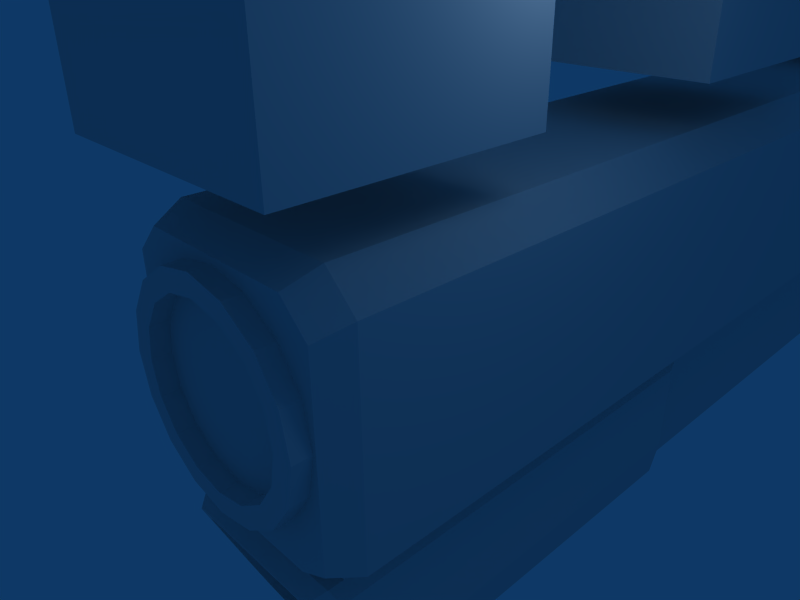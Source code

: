 # Source: rifle.blend  (saved by Blender 2.42.0; exported with 4.5.12 LTS)
import bpy
from mathutils import Matrix  # noqa: F401  (used for matrix-valued properties, if any)

bpy.ops.wm.read_factory_settings(use_empty=True)
scene = bpy.context.scene
scene.name = 'Scene'

# ---- collections
col_collection_1 = bpy.data.collections.new('Collection 1'); scene.collection.children.link(col_collection_1)

# ---- materials (node trees are filled in below, after node groups)
mat_material = bpy.data.materials.new('Material')
mat_material.alpha_threshold = 0.0
mat_material.roughness = 0.5
mat_material.line_color = (0.0, 0.0, 0.0, 1.0)

# ---- material node trees

# ---- world
world_world = bpy.data.worlds.new('World'); scene.world = world_world
world_world.color = (0.05656, 0.2208, 0.4)
world_world.use_sun_shadow = False
world_world.sun_shadow_jitter_overblur = 0.0
world_world.cycles.sampling_method = 'MANUAL'
world_world.cycles.sample_map_resolution = 256

# ---- cameras
cam_camera = bpy.data.cameras.new('Camera')
cam_camera.passepartout_alpha = 0.2
cam_camera.clip_end = 100.0
cam_camera.lens = 35.0
cam_camera.ortho_scale = 7.314
cam_camera.show_passepartout = False
cam_camera.show_safe_areas = True
cam_camera.dof.focus_distance = 0.0
cam_camera.dof.aperture_fstop = 128.0

# ---- lights
light_spot_001 = bpy.data.lights.new('Spot.001', 'POINT')
light_spot_001.transmission_factor = 0.0
light_spot_001.cutoff_distance = 30.0
light_spot_001.energy = 100.0
light_spot_001.shadow_buffer_clip_start = 1.001
light_spot_001.shadow_soft_size = 1.0
light_spot_001.shadow_maximum_resolution = 0.006
light_spot_001.use_absolute_resolution = True
light_spot_001.cycles.use_multiple_importance_sampling = False
light_spot = bpy.data.lights.new('Spot', 'POINT')
light_spot.transmission_factor = 0.0
light_spot.cutoff_distance = 30.0
light_spot.energy = 100.0
light_spot.shadow_buffer_clip_start = 1.001
light_spot.shadow_soft_size = 1.0
light_spot.shadow_maximum_resolution = 0.006
light_spot.use_absolute_resolution = True
light_spot.cycles.use_multiple_importance_sampling = False

# ---- meshes
me_cube_001 = bpy.data.meshes.new('Cube.001')
me_cube_001.from_pydata([(1.0, 7.0, -2.0), (1.0, 3.0, -2.0), (-3.0, 3.0, -2.0), (-3.0, 7.0, -2.0), (1.0, 7.0, 2.0), (1.0, 3.0, 2.0), (-3.0, 3.0, 2.0), (-3.0, 7.0, 2.0), (5.0, 7.0, 2.0), (5.0, 3.0, 2.0), (9.0, 3.0, 2.0), (9.0, 7.0, 2.0), (5.0, 7.0, -2.0), (5.0, 3.0, -2.0), (9.0, 3.0, -2.0), (9.0, 7.0, -2.0), (25.0, 7.0, -2.0), (25.0, 3.0, -2.0), (21.0, 3.0, -2.0), (21.0, 7.0, -2.0), (25.0, 7.0, 2.0), (25.0, 3.0, 2.0), (21.0, 3.0, 2.0), (21.0, 7.0, 2.0), (13.0, 7.0, 2.0), (13.0, 3.0, 2.0), (17.0, 3.0, 2.0), (17.0, 7.0, 2.0), (13.0, 7.0, -2.0), (13.0, 3.0, -2.0), (17.0, 3.0, -2.0), (17.0, 7.0, -2.0), (49.0, 7.0, -2.0), (49.0, 3.0, -2.0), (45.0, 3.0, -2.0), (45.0, 7.0, -2.0), (49.0, 7.0, 2.0), (49.0, 3.0, 2.0), (45.0, 3.0, 2.0), (45.0, 7.0, 2.0), (53.0, 7.0, 2.0), (53.0, 3.0, 2.0), (57.0, 3.0, 2.0), (57.0, 7.0, 2.0), (53.0, 7.0, -2.0), (53.0, 3.0, -2.0), (57.0, 3.0, -2.0), (57.0, 7.0, -2.0), (41.0, 7.0, -2.0), (41.0, 3.0, -2.0), (37.0, 3.0, -2.0), (37.0, 7.0, -2.0), (41.0, 7.0, 2.0), (41.0, 3.0, 2.0), (37.0, 3.0, 2.0), (37.0, 7.0, 2.0), (29.0, 7.0, 2.0), (29.0, 3.0, 2.0), (33.0, 3.0, 2.0), (33.0, 7.0, 2.0), (29.0, 7.0, -2.0), (29.0, 3.0, -2.0), (33.0, 3.0, -2.0), (33.0, 7.0, -2.0)], [], [(0, 1, 2, 3), (4, 7, 6, 5), (0, 4, 5, 1), (1, 5, 6, 2), (2, 6, 7, 3), (4, 0, 3, 7), (12, 8, 11, 15), (13, 9, 8, 12), (14, 10, 9, 13), (15, 11, 10, 14), (11, 8, 9, 10), (13, 12, 15, 14), (18, 19, 16, 17), (20, 23, 22, 21), (16, 20, 21, 17), (17, 21, 22, 18), (18, 22, 23, 19), (19, 23, 20, 16), (28, 24, 27, 31), (29, 25, 24, 28), (30, 26, 25, 29), (31, 27, 26, 30), (27, 24, 25, 26), (29, 28, 31, 30), (34, 35, 32, 33), (36, 39, 38, 37), (32, 36, 37, 33), (33, 37, 38, 34), (34, 38, 39, 35), (35, 39, 36, 32), (44, 40, 43, 47), (45, 41, 40, 44), (46, 42, 41, 45), (47, 43, 42, 46), (43, 40, 41, 42), (45, 44, 47, 46), (50, 51, 48, 49), (52, 55, 54, 53), (48, 52, 53, 49), (49, 53, 54, 50), (50, 54, 55, 51), (51, 55, 52, 48), (60, 56, 59, 63), (61, 57, 56, 60), (62, 58, 57, 61), (63, 59, 58, 62), (59, 56, 57, 58), (61, 60, 63, 62)])
me_cube_001.use_remesh_preserve_volume = False
me_cube_001.use_remesh_preserve_attributes = False
me_cube_001.use_mirror_vertex_groups = False
me_cube_001.update()
me_cylinder = bpy.data.meshes.new('Cylinder')
me_cylinder.from_pydata([(1.395, 1.395, 3.826), (1.823, 0.7551, 3.826), (1.973, -5.928e-07, 3.826), (1.823, -0.7551, 3.826), (1.395, -1.395, 3.826), (0.7551, -1.823, 3.826), (3.177e-08, -1.973, 3.826), (-0.7551, -1.823, 3.826), (-1.395, -1.395, 3.826), (-1.823, -0.7551, 3.826), (-1.973, -4.83e-07, 3.826), (-1.823, 0.7551, 3.826), (-1.395, 1.395, 3.826), (-0.7551, 1.823, 3.826), (1.02e-06, 1.973, 3.826), (0.7551, 1.823, 3.826), (1.395, 1.395, -0.1203), (1.823, 0.7551, -0.1203), (1.973, -2.622e-06, -0.1203), (1.823, -0.7551, -0.1203), (1.395, -1.395, -0.1203), (0.7551, -1.823, -0.1203), (-4.077e-06, -1.973, -0.1203), (-0.7551, -1.823, -0.1203), (-1.395, -1.395, -0.1203), (-1.823, -0.7551, -0.1203), (-1.973, 5e-06, -0.1203), (-1.823, 0.7551, -0.1203), (-1.395, 1.395, -0.1203), (-0.7551, 1.823, -0.1203), (6.069e-06, 1.973, -0.1203), (0.7551, 1.823, -0.1203), (-2.662e-07, -7.352e-08, -0.1203), (0.6086, 1.469, 3.826), (8.195e-07, 1.59, 3.826), (-0.6086, 1.469, 3.826), (-1.124, 1.124, 3.826), (-1.469, 0.6086, 3.826), (-1.59, -5.001e-07, 3.826), (-1.469, -0.6086, 3.826), (-1.124, -1.124, 3.826), (-0.6086, -1.469, 3.826), (2.322e-08, -1.59, 3.826), (0.6086, -1.469, 3.826), (1.124, -1.124, 3.826), (1.469, -0.6086, 3.826), (1.59, -5.886e-07, 3.826), (1.469, 0.6086, 3.826), (1.124, 1.124, 3.826), (1.124, 1.124, 1.247), (1.469, 0.6086, 1.247), (1.59, -1.992e-07, 1.247), (1.469, -0.6086, 1.247), (1.124, -1.124, 1.247), (0.6086, -1.469, 1.247), (2.322e-08, -1.59, 1.247), (-0.6086, -1.469, 1.247), (-1.124, -1.124, 1.247), (-1.469, -0.6086, 1.247), (-1.59, -1.107e-07, 1.247), (-1.469, 0.6086, 1.247), (-1.124, 1.124, 1.247), (-0.6086, 1.469, 1.247), (8.195e-07, 1.59, 1.247), (0.6086, 1.469, 1.247), (-2.169e-07, -1.297e-07, 1.247)], [], [(32, 17, 16), (32, 18, 17), (32, 19, 18), (32, 20, 19), (32, 21, 20), (32, 22, 21), (32, 23, 22), (32, 24, 23), (32, 25, 24), (32, 26, 25), (32, 27, 26), (32, 28, 27), (32, 29, 28), (32, 30, 29), (32, 31, 30), (32, 16, 31), (0, 16, 17, 1), (1, 17, 18, 2), (2, 18, 19, 3), (3, 19, 20, 4), (4, 20, 21, 5), (5, 21, 22, 6), (6, 22, 23, 7), (7, 23, 24, 8), (8, 24, 25, 9), (9, 25, 26, 10), (10, 26, 27, 11), (11, 27, 28, 12), (12, 28, 29, 13), (13, 29, 30, 14), (14, 30, 31, 15), (16, 0, 15, 31), (15, 0, 48, 33), (14, 15, 33, 34), (13, 14, 34, 35), (12, 13, 35, 36), (11, 12, 36, 37), (10, 11, 37, 38), (9, 10, 38, 39), (8, 9, 39, 40), (7, 8, 40, 41), (6, 7, 41, 42), (5, 6, 42, 43), (4, 5, 43, 44), (3, 4, 44, 45), (2, 3, 45, 46), (1, 2, 46, 47), (0, 1, 47, 48), (48, 47, 50, 49), (47, 46, 51, 50), (46, 45, 52, 51), (45, 44, 53, 52), (44, 43, 54, 53), (43, 42, 55, 54), (42, 41, 56, 55), (41, 40, 57, 56), (40, 39, 58, 57), (39, 38, 59, 58), (38, 37, 60, 59), (37, 36, 61, 60), (36, 35, 62, 61), (35, 34, 63, 62), (34, 33, 64, 63), (33, 48, 49, 64), (65, 49, 50), (65, 50, 51), (65, 51, 52), (65, 52, 53), (65, 53, 54), (65, 54, 55), (65, 55, 56), (65, 56, 57), (65, 57, 58), (65, 58, 59), (65, 59, 60), (65, 60, 61), (65, 61, 62), (65, 62, 63), (65, 63, 64), (64, 49, 65)])
me_cylinder.use_remesh_preserve_volume = False
me_cylinder.use_remesh_preserve_attributes = False
me_cylinder.use_mirror_vertex_groups = False
me_cylinder.update()
me_cube = bpy.data.meshes.new('Cube')
me_cube.from_pydata([(1.0, 1.5, -1.0), (1.0, -1.0, -1.0), (-1.0, -1.0, -1.0), (-1.0, 1.5, -1.0), (1.0, 1.5, 0.7889), (1.0, -1.0, 0.7889), (-1.0, -1.0, 0.7889), (-1.0, 1.5, 0.7889), (-0.745, 1.5, 1.039), (-0.745, -1.0, 1.039), (0.745, -1.0, 1.039), (0.745, 1.5, 1.039), (-0.8271, 1.5, -1.328), (-0.8271, -0.9446, -1.328), (0.8271, -0.9446, -1.328), (0.8271, 1.5, -1.328), (0.8271, 1.5, -2.198), (0.8271, -0.5662, -2.198), (-0.8271, -0.5662, -2.198), (-0.8271, 1.5, -2.198), (-0.7683, 1.5, -2.576), (-0.7683, -0.402, -2.576), (0.7683, -0.402, -2.576), (0.7683, 1.5, -2.576), (0.5152, 1.5, -2.964), (0.5152, -0.2333, -2.964), (-0.5152, -0.2333, -2.964), (-0.5152, 1.5, -2.964), (-0.7432, 1.5, -1.128), (-0.7342, 1.5, -1.236), (-0.7432, -1.0, -1.128), (-0.7342, -0.9843, -1.236), (0.7432, -1.0, -1.128), (0.7342, -0.9843, -1.236), (0.7432, 1.5, -1.128), (0.7342, 1.5, -1.236), (0.6689, -1.25, -1.023), (-0.6689, -1.25, -1.023), (0.6705, -1.25, 0.9275), (-0.6705, -1.25, 0.9275), (-0.9, -1.25, 0.7025), (0.9, -1.25, 0.7025), (-0.9, -1.25, -0.9075), (0.9, -1.25, -0.9075), (0.8271, -1.078, -1.328), (0.8271, -0.6998, -2.198), (-0.8271, -1.078, -1.328), (-0.8271, -0.6998, -2.198), (-0.7683, -0.5356, -2.576), (0.7683, -0.5356, -2.576), (0.5152, -0.3669, -2.964), (-0.5152, -0.3669, -2.964), (-0.7342, -1.118, -1.236), (0.7342, -1.118, -1.236), (0.7221, -0.8792, -2.18), (0.7221, -1.21, -1.421), (-0.7221, -0.8792, -2.18), (-0.7221, -1.21, -1.421), (-0.6707, -0.7359, -2.51), (0.6707, -0.7359, -2.51), (0.4498, -0.5886, -2.849), (-0.4498, -0.5886, -2.849), (-0.6409, -1.244, -1.341), (0.6409, -1.244, -1.341), (-0.5676, -1.208, -1.423), (0.5676, -1.208, -1.423), (0.6394, -1.178, -1.494), (-0.6394, -1.178, -1.494), (0.3983, -0.6279, -2.759), (-0.3983, -0.6279, -2.759), (-0.5939, -0.7583, -2.459), (0.5939, -0.7583, -2.459), (0.6394, -0.8852, -2.167), (-0.6394, -0.8852, -2.167), (0.6394, -0.6305, -1.494), (0.6394, -0.338, -2.167), (-0.6394, -0.6305, -1.494), (-0.6394, -0.338, -2.167), (-0.5939, -0.2111, -2.459), (0.5939, -0.2111, -2.459), (0.3983, -0.08064, -2.759), (-0.3983, -0.08064, -2.759), (-0.5676, -0.6613, -1.423), (0.5676, -0.6613, -1.423), (0.7342, 3.05, -1.236), (0.7432, 3.05, -1.128), (-0.7342, 3.05, -1.236), (-0.7432, 3.05, -1.128), (-0.5152, 3.05, -2.964), (0.5152, 3.05, -2.964), (0.7683, 3.05, -2.576), (-0.7683, 3.05, -2.576), (-0.8271, 3.05, -2.198), (0.8271, 3.05, -2.198), (0.8271, 3.05, -1.328), (-0.8271, 3.05, -1.328), (0.745, 3.05, 1.039), (-0.745, 3.05, 1.039), (-1.0, 3.05, 0.7889), (1.0, 3.05, 0.7889), (-1.0, 3.05, -1.0), (1.0, 3.05, -1.0), (1.0, 9.008, -1.0), (-1.0, 9.008, -1.0), (1.0, 9.008, 0.7889), (-1.0, 9.008, 0.7889), (-0.745, 9.008, 1.039), (0.745, 9.008, 1.039), (-0.8271, 9.008, -1.328), (0.8271, 9.008, -1.328), (0.8271, 9.008, -2.198), (-0.8271, 9.008, -2.198), (-0.7683, 9.008, -2.576), (0.7683, 9.008, -2.576), (0.5152, 9.008, -2.964), (-0.5152, 9.008, -2.964), (-0.7432, 9.008, -1.128), (-0.7342, 9.008, -1.236), (0.7432, 9.008, -1.128), (0.7342, 9.008, -1.236), (0.7342, 12.01, -1.236), (0.7432, 12.01, -1.128), (-0.7342, 12.01, -1.236), (-0.7432, 12.01, -1.128), (-0.5152, 12.01, -2.964), (0.5152, 12.01, -2.964), (0.7683, 12.01, -2.576), (-0.7683, 12.01, -2.576), (-0.8271, 12.01, -2.198), (0.8271, 12.01, -2.198), (0.8271, 12.01, -1.328), (-0.8271, 12.01, -1.328), (0.745, 12.01, 1.039), (-0.745, 12.01, 1.039), (-1.0, 12.01, 0.7889), (1.0, 12.01, 0.7889), (-1.0, 12.01, -1.0), (1.0, 12.01, -1.0), (1.0, 3.297, -1.0), (1.0, 8.761, -1.0), (1.0, 3.297, 0.7889), (1.0, 8.761, 0.7889), (-1.0, 3.297, 0.7889), (-1.0, 8.761, 0.7889), (-1.0, 3.297, -1.0), (-1.0, 8.761, -1.0), (-0.745, 3.297, 1.039), (-0.745, 8.761, 1.039), (0.745, 3.297, 1.039), (0.745, 8.761, 1.039), (0.7216, 3.298, -2.207), (0.7216, 8.76, -2.207), (0.7216, 3.298, -1.447), (0.7216, 8.76, -1.447), (-0.7216, 3.298, -1.447), (-0.7216, 8.76, -1.447), (-0.7216, 3.298, -2.207), (-0.7216, 8.76, -2.207), (-0.6702, 3.298, -2.536), (-0.6702, 8.76, -2.536), (0.6702, 3.298, -2.536), (0.6702, 8.76, -2.536), (0.4494, 3.298, -2.875), (0.4494, 8.76, -2.875), (-0.4494, 3.298, -2.875), (-0.4494, 8.76, -2.875), (-0.7432, 3.297, -1.128), (-0.7432, 8.761, -1.128), (-0.7342, 3.297, -1.236), (-0.7342, 8.761, -1.236), (0.7432, 3.297, -1.128), (0.7432, 8.761, -1.128), (0.7342, 3.297, -1.236), (0.7342, 8.761, -1.236), (-0.8271, 12.49, -1.328), (0.8271, 12.49, -1.328), (0.8271, 12.49, -2.198), (-0.8271, 12.49, -2.198), (-0.7683, 12.49, -2.576), (0.7683, 12.49, -2.576), (0.5152, 12.49, -2.964), (-0.5152, 12.49, -2.964), (-0.8303, 12.49, -1.128), (-0.8332, 12.49, -1.236), (0.8303, 12.49, -1.128), (0.8332, 12.49, -1.236), (-0.5152, 12.78, -2.854), (0.5152, 12.78, -2.854), (0.7683, 12.78, -2.466), (-0.7683, 12.78, -2.466), (-0.8271, 12.78, -2.088), (0.8271, 12.78, -2.088), (0.8271, 13.22, -1.396), (-0.8271, 13.22, -1.396), (-0.7683, 13.22, -1.773), (0.7683, 13.22, -1.773), (0.5152, 13.22, -2.161), (-0.5152, 13.22, -2.161), (-0.5152, 13.7, -1.612), (0.5152, 13.7, -1.612), (0.7683, 13.7, -1.224), (-0.7683, 13.7, -1.224), (-0.8271, 13.7, -0.846), (0.8271, 13.7, -0.846), (0.8271, 14.48, -0.4063), (-0.8271, 14.48, -0.4063), (-0.7683, 14.48, -0.7839), (0.7683, 14.48, -0.7839), (0.5152, 14.48, -1.172), (-0.5152, 14.48, -1.172), (-0.5152, 17.5, -1.172), (0.5152, 17.5, -1.172), (0.7683, 17.5, -0.7839), (-0.7683, 17.5, -0.7839), (-0.8271, 17.5, -0.4063), (0.8271, 17.5, -0.4063), (0.8271, 18.44, -0.7789), (-0.8271, 18.44, -0.7789), (-0.7683, 18.18, -1.054), (0.7683, 18.18, -1.054), (0.5152, 17.91, -1.336), (-0.5152, 17.91, -1.336), (-0.4095, 18.65, -2.455), (0.4095, 18.65, -2.455), (0.6106, 19.01, -2.308), (-0.6106, 19.01, -2.308), (-0.6574, 19.36, -2.165), (0.6574, 19.36, -2.165), (0.6025, 19.98, -3.56), (-0.6025, 19.98, -3.56), (-0.5596, 19.6, -3.591), (0.5596, 19.6, -3.591), (0.3753, 19.22, -3.624), (-0.3753, 19.22, -3.624), (-0.4121, 19.54, -4.713), (0.4121, 19.54, -4.713), (0.6145, 19.93, -4.712), (-0.6145, 19.93, -4.712), (-0.6616, 20.3, -4.712), (0.6616, 20.3, -4.712), (0.6616, 21.01, -4.712), (-0.6616, 21.01, -4.712), (-0.6025, 20.69, -3.56), (0.6025, 20.69, -3.56), (0.6574, 20.07, -2.165), (-0.6574, 20.07, -2.165), (-0.8271, 19.15, -0.7789), (0.8271, 19.15, -0.7789), (-0.6616, 21.01, -4.949), (0.6616, 21.01, -4.949), (0.6616, 20.3, -4.949), (-0.6616, 20.3, -4.949), (-0.6616, 20.3, -4.949), (0.6616, 20.3, -4.949), (0.6616, 20.3, -4.712), (-0.6616, 20.3, -4.712), (-0.6145, 19.93, -4.712), (0.6145, 19.93, -4.712), (0.4121, 19.54, -4.713), (-0.4121, 19.54, -4.713), (-0.3836, 19.22, -4.757), (0.3836, 19.22, -4.757), (0.572, 19.46, -4.756), (-0.572, 19.46, -4.756), (-0.6158, 19.7, -4.756), (0.6158, 19.7, -4.756), (0.6158, 19.7, -4.905), (-0.6158, 19.7, -4.905), (-0.572, 19.46, -4.905), (0.572, 19.46, -4.905), (0.3836, 19.22, -4.905), (-0.3836, 19.22, -4.905), (0.5709, 21.6, -4.949), (-0.5709, 21.6, -4.949), (0.7137, 19.73, -0.7789), (-0.7137, 19.73, -0.7789), (-0.5673, 20.65, -2.165), (0.5673, 20.65, -2.165), (0.5199, 21.28, -3.56), (-0.5199, 21.28, -3.56), (-0.5709, 21.6, -4.712), (0.5709, 21.6, -4.712), (0.2811, 21.93, -4.712), (-0.2811, 21.93, -4.712), (-0.256, 21.61, -3.56), (0.256, 21.61, -3.56), (0.2793, 20.99, -2.165), (-0.2793, 20.99, -2.165), (-0.3514, 20.07, -0.7789), (0.3514, 20.07, -0.7789), (-0.2811, 21.93, -4.949), (0.2811, 21.93, -4.949), (1.0, 21.54, 0.7889), (-1.0, 21.54, 0.7889), (-0.745, 21.54, 1.039), (0.745, 21.54, 1.039), (-1.0, 12.5, -0.9873), (1.0, 12.5, -0.9873)], [], [(0, 4, 5, 1), (2, 6, 7, 3), (7, 6, 9, 8), (5, 4, 11, 10), (11, 8, 9, 10), (15, 14, 17, 16), (13, 12, 19, 18), (18, 19, 20, 21), (16, 17, 22, 23), (23, 22, 25, 24), (21, 20, 27, 26), (24, 25, 26, 27), (3, 28, 30, 2), (28, 29, 31, 30), (29, 12, 13, 31), (30, 31, 33, 32), (34, 0, 1, 32), (32, 33, 35, 34), (33, 14, 15, 35), (30, 32, 36, 37), (32, 1, 43, 36), (2, 30, 37, 42), (10, 9, 39, 38), (5, 10, 38, 41), (9, 6, 40, 39), (6, 2, 42, 40), (1, 5, 41, 43), (43, 41, 40, 42), (40, 41, 38, 39), (42, 37, 36, 43), (17, 14, 44, 45), (13, 18, 47, 46), (18, 21, 48, 47), (22, 17, 45, 49), (25, 22, 49, 50), (21, 26, 51, 48), (26, 25, 50, 51), (31, 13, 46, 52), (14, 33, 53, 44), (33, 31, 52, 53), (45, 44, 55, 54), (46, 47, 56, 57), (47, 48, 58, 56), (49, 45, 54, 59), (50, 49, 59, 60), (48, 51, 61, 58), (51, 50, 60, 61), (52, 46, 57, 62), (44, 53, 63, 55), (53, 52, 62, 63), (63, 62, 64, 65), (55, 63, 65, 66), (62, 57, 67, 64), (61, 60, 68, 69), (58, 61, 69, 70), (60, 59, 71, 68), (59, 54, 72, 71), (56, 58, 70, 73), (57, 56, 73, 67), (54, 55, 66, 72), (72, 66, 74, 75), (67, 73, 77, 76), (73, 70, 78, 77), (71, 72, 75, 79), (68, 71, 79, 80), (70, 69, 81, 78), (69, 68, 80, 81), (64, 67, 76, 82), (66, 65, 83, 74), (65, 64, 82, 83), (75, 77, 78, 79), (75, 74, 76, 77), (76, 74, 83, 82), (79, 78, 81, 80), (35, 15, 94, 84), (34, 35, 84, 85), (0, 34, 85, 101), (12, 29, 86, 95), (29, 28, 87, 86), (28, 3, 100, 87), (27, 20, 91, 88), (24, 27, 88, 89), (23, 24, 89, 90), (16, 23, 90, 93), (20, 19, 92, 91), (19, 12, 95, 92), (15, 16, 93, 94), (11, 4, 99, 96), (8, 11, 96, 97), (7, 8, 97, 98), (3, 7, 98, 100), (4, 0, 101, 99), (119, 109, 130, 120), (118, 119, 120, 121), (102, 118, 121, 137), (108, 117, 122, 131), (117, 116, 123, 122), (116, 103, 136, 123), (115, 112, 127, 124), (114, 115, 124, 125), (113, 114, 125, 126), (110, 113, 126, 129), (112, 111, 128, 127), (111, 108, 131, 128), (109, 110, 129, 130), (107, 104, 135, 132), (106, 107, 132, 133), (105, 106, 133, 134), (103, 105, 134, 136), (104, 102, 137, 135), (101, 138, 140, 99), (138, 139, 141, 140), (139, 102, 104, 141), (98, 142, 144, 100), (142, 143, 145, 144), (143, 105, 103, 145), (97, 146, 142, 98), (146, 147, 143, 142), (147, 106, 105, 143), (96, 148, 146, 97), (148, 149, 147, 146), (149, 107, 106, 147), (99, 140, 148, 96), (140, 141, 149, 148), (141, 104, 107, 149), (93, 150, 152, 94), (150, 151, 153, 152), (151, 110, 109, 153), (95, 154, 156, 92), (154, 155, 157, 156), (155, 108, 111, 157), (92, 156, 158, 91), (156, 157, 159, 158), (157, 111, 112, 159), (90, 160, 150, 93), (160, 161, 151, 150), (161, 113, 110, 151), (89, 162, 160, 90), (162, 163, 161, 160), (163, 114, 113, 161), (88, 164, 162, 89), (164, 165, 163, 162), (165, 115, 114, 163), (91, 158, 164, 88), (158, 159, 165, 164), (159, 112, 115, 165), (100, 144, 166, 87), (144, 145, 167, 166), (145, 103, 116, 167), (87, 166, 168, 86), (166, 167, 169, 168), (167, 116, 117, 169), (86, 168, 154, 95), (168, 169, 155, 154), (169, 117, 108, 155), (85, 170, 138, 101), (170, 171, 139, 138), (171, 118, 102, 139), (84, 172, 170, 85), (172, 173, 171, 170), (173, 119, 118, 171), (94, 152, 172, 84), (152, 153, 173, 172), (153, 109, 119, 173), (130, 129, 176, 175), (128, 131, 174, 177), (127, 128, 177, 178), (129, 126, 179, 176), (126, 125, 180, 179), (125, 124, 181, 180), (124, 127, 178, 181), (122, 123, 182, 183), (131, 122, 183, 174), (121, 120, 185, 184), (120, 130, 175, 185), (181, 178, 189, 186), (180, 181, 186, 187), (179, 180, 187, 188), (176, 179, 188, 191), (178, 177, 190, 189), (189, 190, 193, 194), (191, 188, 195, 192), (188, 187, 196, 195), (187, 186, 197, 196), (186, 189, 194, 197), (197, 194, 201, 198), (196, 197, 198, 199), (195, 196, 199, 200), (192, 195, 200, 203), (194, 193, 202, 201), (201, 202, 205, 206), (203, 200, 207, 204), (200, 199, 208, 207), (199, 198, 209, 208), (198, 201, 206, 209), (209, 206, 213, 210), (208, 209, 210, 211), (207, 208, 211, 212), (204, 207, 212, 215), (206, 205, 214, 213), (213, 214, 217, 218), (215, 212, 219, 216), (212, 211, 220, 219), (211, 210, 221, 220), (210, 213, 218, 221), (214, 215, 216, 217), (221, 218, 225, 222), (220, 221, 222, 223), (219, 220, 223, 224), (216, 219, 224, 227), (218, 217, 226, 225), (225, 226, 229, 230), (227, 224, 231, 228), (224, 223, 232, 231), (223, 222, 233, 232), (222, 225, 230, 233), (233, 230, 237, 234), (232, 233, 234, 235), (231, 232, 235, 236), (228, 231, 236, 239), (230, 229, 238, 237), (238, 229, 242, 241), (228, 239, 240, 243), (227, 228, 243, 244), (229, 226, 245, 242), (226, 217, 246, 245), (216, 227, 244, 247), (217, 216, 247, 246), (240, 239, 250, 249), (238, 241, 248, 251), (250, 251, 248, 249), (251, 250, 253, 252), (238, 251, 252, 255), (250, 239, 254, 253), (237, 238, 255, 256), (239, 236, 257, 254), (236, 235, 258, 257), (235, 234, 259, 258), (234, 237, 256, 259), (259, 256, 263, 260), (258, 259, 260, 261), (257, 258, 261, 262), (254, 257, 262, 265), (256, 255, 264, 263), (253, 254, 265, 266), (255, 252, 267, 264), (252, 253, 266, 267), (263, 264, 267, 268), (265, 262, 269, 266), (262, 261, 270, 269), (261, 260, 271, 270), (260, 263, 268, 271), (267, 266, 269, 268), (268, 269, 270, 271), (248, 241, 280, 273), (249, 248, 273, 272), (240, 249, 272, 281), (246, 247, 274, 275), (247, 244, 277, 274), (245, 246, 275, 276), (242, 245, 276, 279), (244, 243, 278, 277), (243, 240, 281, 278), (241, 242, 279, 280), (280, 279, 284, 283), (278, 281, 282, 285), (277, 278, 285, 286), (279, 276, 287, 284), (276, 275, 288, 287), (274, 277, 286, 289), (275, 274, 289, 288), (281, 272, 291, 282), (272, 273, 290, 291), (273, 280, 283, 290), (288, 289, 286, 287), (287, 286, 285, 284), (284, 285, 282, 283), (283, 282, 291, 290), (134, 133, 294, 293), (133, 132, 295, 294), (132, 135, 292, 295), (292, 293, 294, 295), (175, 176, 191, 192), (174, 193, 190, 177), (175, 192, 203, 185), (174, 183, 202, 193), (123, 136, 296, 182), (121, 184, 297, 137)])
me_cube.materials.append(mat_material)
me_cube.use_remesh_preserve_volume = False
me_cube.use_remesh_preserve_attributes = False
me_cube.use_mirror_vertex_groups = False
me_cube.update()

# ---- objects
ob_cube_001 = bpy.data.objects.new('Cube.001', me_cube_001)
ob_lamp_001 = bpy.data.objects.new('Lamp.001', light_spot_001)
ob_cylinder = bpy.data.objects.new('Cylinder', me_cylinder)
ob_cube = bpy.data.objects.new('Cube', me_cube)
ob_lamp = bpy.data.objects.new('Lamp', light_spot)
ob_camera = bpy.data.objects.new('Camera', cam_camera)

# ---- transforms, parenting, visibility, modifiers, constraints
ob_cube_001.location = (0.0, 0.0, 0.0)
ob_cube_001.rotation_euler = (1.571, -4.266e-17, 1.571)
ob_cube_001.lock_rotations_4d = False
ob_cube_001.empty_display_type = 'ARROWS'
ob_cube_001.color = (0.0, 0.0, 0.0, 1.0)
ob_cube_001.lineart.crease_threshold = 0.0
ob_lamp_001.location = (-12.63, 15.57, 5.472)
ob_lamp_001.rotation_euler = (0.6503, 0.05522, 1.866)
ob_lamp_001.lock_rotations_4d = False
ob_lamp_001.empty_display_type = 'ARROWS'
ob_lamp_001.color = (0.0, 0.0, 0.0, 0.0)
ob_lamp_001.lineart.crease_threshold = 0.0
ob_cylinder.location = (0.0, 0.5922, 0.0)
ob_cylinder.rotation_euler = (1.571, -0.0, -0.0)
ob_cylinder.scale = (0.8876, 0.8876, 0.8876)
ob_cylinder.lock_rotations_4d = False
ob_cylinder.empty_display_type = 'ARROWS'
ob_cylinder.color = (0.0, 0.0, 0.0, 1.0)
ob_cylinder.lineart.crease_threshold = 0.0
ob_cube.location = (0.0, 0.0, 0.0)
ob_cube.scale = (2.0, 2.0, 2.0)
ob_cube.lock_rotations_4d = False
ob_cube.empty_display_type = 'ARROWS'
ob_cube.color = (0.0, 0.0, 0.0, 1.0)
ob_cube.lineart.crease_threshold = 0.0
ob_lamp.location = (4.076, 1.005, 5.904)
ob_lamp.rotation_euler = (0.6503, 0.05522, 1.866)
ob_lamp.lock_rotations_4d = False
ob_lamp.empty_display_type = 'ARROWS'
ob_lamp.color = (0.0, 0.0, 0.0, 0.0)
ob_lamp.lineart.crease_threshold = 0.0
ob_camera.location = (7.481, -6.508, 5.344)
ob_camera.rotation_euler = (1.109, 0.01082, 0.8149)
ob_camera.lock_rotations_4d = False
ob_camera.empty_display_type = 'ARROWS'
ob_camera.color = (0.0, 0.0, 0.0, 0.0)
ob_camera.display_type = 'WIRE'
ob_camera.lineart.crease_threshold = 0.0

# ---- collection membership
col_collection_1.objects.link(ob_cube_001)
col_collection_1.objects.link(ob_lamp_001)
col_collection_1.objects.link(ob_cylinder)
col_collection_1.objects.link(ob_cube)
col_collection_1.objects.link(ob_lamp)
col_collection_1.objects.link(ob_camera)

# ---- scene / render settings (as saved in the file)
scene.camera = ob_camera
scene.frame_start = 1; scene.frame_end = 250; scene.frame_set(1)
scene.render.engine = 'BLENDER_EEVEE_NEXT'
scene.render.image_settings.file_format = 'JPEG'
scene.render.image_settings.color_mode = 'RGB'
scene.render.image_settings.compression = 90
scene.render.resolution_x = 800
scene.render.resolution_y = 600
scene.render.pixel_aspect_x = 100.0
scene.render.pixel_aspect_y = 100.0
scene.render.fps = 25
scene.render.dither_intensity = 0.0
scene.render.use_compositing = False
scene.render.use_sequencer = False
scene.render.bake_bias = 0.0
scene.render.use_stamp_time = False
scene.render.use_stamp_date = False
scene.render.use_stamp_frame = False
scene.render.use_stamp_camera = False
scene.render.use_stamp_scene = False
scene.render.use_stamp_filename = False
scene.render.use_stamp_render_time = False
scene.render.stamp_font_size = 0
scene.cycles.use_denoising = False
scene.cycles.samples = 10
scene.cycles.sampling_pattern = 'TABULATED_SOBOL'
scene.cycles.light_sampling_threshold = 0.0
scene.cycles.use_adaptive_sampling = False
scene.cycles.use_light_tree = False
scene.cycles.blur_glossy = 0.0
scene.cycles.volume_bounces = 1
scene.cycles.pixel_filter_type = 'GAUSSIAN'
scene.cycles.sample_clamp_indirect = 0.0
scene.view_settings.view_transform = 'Raw'
bpy.context.view_layer.update()
